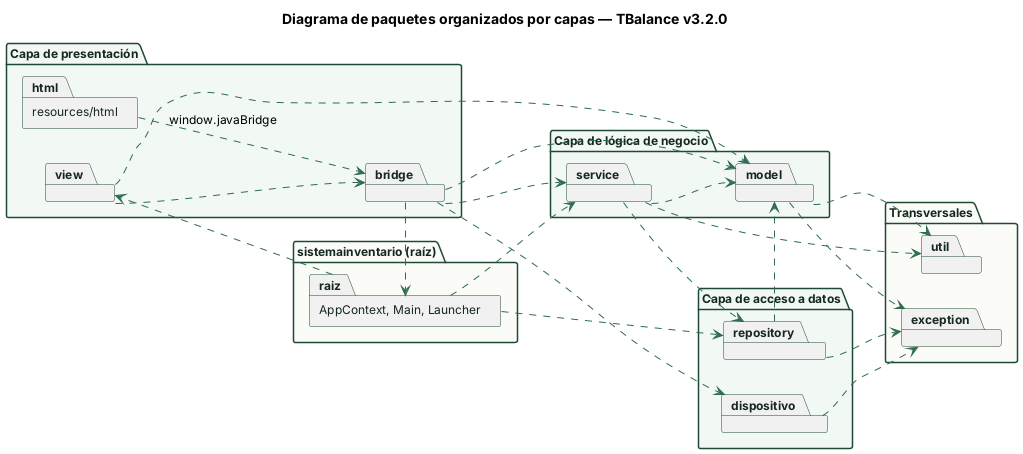

The diagram above was rendered by PlantUML. Its source (embedded in the PNG):
@startuml
skinparam shadowing false
skinparam defaultFontName Helvetica
skinparam defaultFontSize 12
skinparam classAttributeIconSize 0
skinparam packageStyle rectangle
skinparam ArrowColor #2e6b4f
skinparam class {
  BackgroundColor #f5faf6
  BorderColor #1e4a35
  HeaderBackgroundColor #e2efe6
}
skinparam package {
  BorderColor #1e4a35
  FontColor #14281d
}
skinparam note {
  BackgroundColor #fdf8ea
  BorderColor #d4a72c
}
hide empty members

title Diagrama de paquetes organizados por capas — TBalance v3.2.0

left to right direction
skinparam packageStyle folder
package "Capa de presentación" as P #f2f8f4 {
  package "resources/html" as html
  package view
  package bridge
}
package "Capa de lógica de negocio" as N #f2f8f4 {
  package service
  package model
}
package "Capa de acceso a datos" as D #f2f8f4 {
  package repository
  package dispositivo
}
package "Transversales" as T #fbfbf8 {
  package util
  package exception
}
package "sistemainventario (raíz)" as R #fbfbf8 {
  package "AppContext, Main, Launcher" as raiz
}
html ..> bridge : window.javaBridge
view ..> bridge
view ..> model
bridge ..> service
bridge ..> model
bridge ..> dispositivo
bridge ..> raiz
service ..> repository
service ..> model
repository ..> model
raiz ..> service
raiz ..> repository
raiz ..> view
model ..> util
model ..> exception
service ..> util
repository ..> exception
dispositivo ..> exception

@enduml